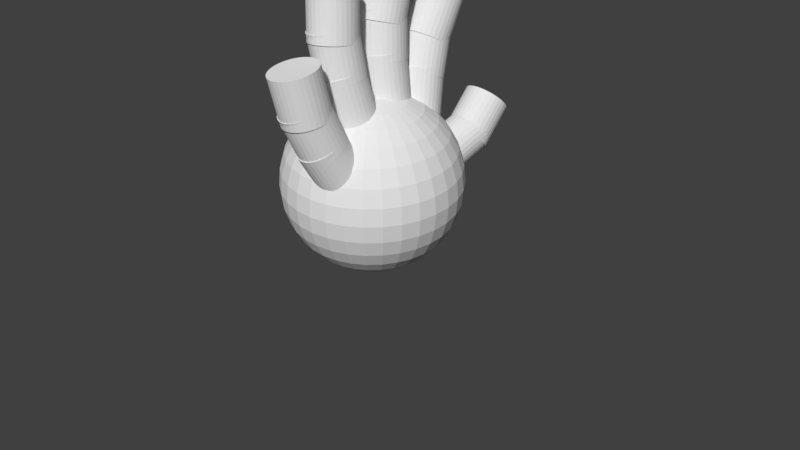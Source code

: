# Source: 3dLeftHand.blend  (saved by Blender 2.79.0; exported with 4.5.12 LTS)
import bpy
from mathutils import Matrix  # noqa: F401  (used for matrix-valued properties, if any)

bpy.ops.wm.read_factory_settings(use_empty=True)
scene = bpy.context.scene
scene.name = 'Scene'

# ---- collections
col_collection_1 = bpy.data.collections.new('Collection 1'); scene.collection.children.link(col_collection_1)

# ---- world
world_world = bpy.data.worlds.new('World'); scene.world = world_world
world_world.color = (0.05088, 0.05088, 0.05088)
world_world.use_sun_shadow = False
world_world.sun_shadow_jitter_overblur = 0.0
world_world.cycles.sampling_method = 'MANUAL'

# ---- cameras
cam_camera = bpy.data.cameras.new('Camera')
cam_camera.clip_end = 100.0
cam_camera.lens = 35.0
cam_camera.sensor_width = 32.0
cam_camera.sensor_height = 18.0
cam_camera.ortho_scale = 7.314
cam_camera.dof.focus_distance = 0.0
cam_camera.dof.aperture_fstop = 128.0

# ---- meshes
me_cylinder = bpy.data.meshes.new('Cylinder')
me_cylinder.from_pydata([(0.0, 1.0, -1.0), (0.0, 1.0, 1.0), (0.1951, 0.9808, -1.0), (0.1951, 0.9808, 1.0), (0.3827, 0.9239, -1.0), (0.3827, 0.9239, 1.0), (0.5556, 0.8315, -1.0), (0.5556, 0.8315, 1.0), (0.7071, 0.7071, -1.0), (0.7071, 0.7071, 1.0), (0.8315, 0.5556, -1.0), (0.8315, 0.5556, 1.0), (0.9239, 0.3827, -1.0), (0.9239, 0.3827, 1.0), (0.9808, 0.1951, -1.0), (0.9808, 0.1951, 1.0), (1.0, 7.55e-08, -1.0), (1.0, 7.55e-08, 1.0), (0.9808, -0.1951, -1.0), (0.9808, -0.1951, 1.0), (0.9239, -0.3827, -1.0), (0.9239, -0.3827, 1.0), (0.8315, -0.5556, -1.0), (0.8315, -0.5556, 1.0), (0.7071, -0.7071, -1.0), (0.7071, -0.7071, 1.0), (0.5556, -0.8315, -1.0), (0.5556, -0.8315, 1.0), (0.3827, -0.9239, -1.0), (0.3827, -0.9239, 1.0), (0.1951, -0.9808, -1.0), (0.1951, -0.9808, 1.0), (-3.258e-07, -1.0, -1.0), (-3.258e-07, -1.0, 1.0), (-0.1951, -0.9808, -1.0), (-0.1951, -0.9808, 1.0), (-0.3827, -0.9239, -1.0), (-0.3827, -0.9239, 1.0), (-0.5556, -0.8315, -1.0), (-0.5556, -0.8315, 1.0), (-0.7071, -0.7071, -1.0), (-0.7071, -0.7071, 1.0), (-0.8315, -0.5556, -1.0), (-0.8315, -0.5556, 1.0), (-0.9239, -0.3827, -1.0), (-0.9239, -0.3827, 1.0), (-0.9808, -0.1951, -1.0), (-0.9808, -0.1951, 1.0), (-1.0, 9.656e-07, -1.0), (-1.0, 9.656e-07, 1.0), (-0.9808, 0.1951, -1.0), (-0.9808, 0.1951, 1.0), (-0.9239, 0.3827, -1.0), (-0.9239, 0.3827, 1.0), (-0.8315, 0.5556, -1.0), (-0.8315, 0.5556, 1.0), (-0.7071, 0.7071, -1.0), (-0.7071, 0.7071, 1.0), (-0.5556, 0.8315, -1.0), (-0.5556, 0.8315, 1.0), (-0.3827, 0.9239, -1.0), (-0.3827, 0.9239, 1.0), (-0.1951, 0.9808, -1.0), (-0.1951, 0.9808, 1.0), (0.05098, 0.7804, 0.1836), (0.2975, 1.59, 1.996), (0.2418, 0.7359, 0.1775), (0.4883, 1.546, 1.99), (0.4216, 0.6584, 0.1877), (0.6681, 1.468, 2.0), (0.5834, 0.5508, 0.2137), (0.8299, 1.361, 2.026), (0.721, 0.4174, 0.2547), (0.9675, 1.227, 2.067), (0.8292, 0.2631, 0.3089), (1.076, 1.073, 2.121), (0.9037, 0.09404, 0.3743), (1.15, 0.9039, 2.186), (0.9418, -0.0834, 0.4485), (1.188, 0.7265, 2.26), (0.9419, -0.2624, 0.5284), (1.188, 0.5475, 2.34), (0.904, -0.436, 0.6112), (1.151, 0.3738, 2.423), (0.8297, -0.5976, 0.6935), (1.076, 0.2122, 2.506), (0.7217, -0.741, 0.7723), (0.9682, 0.06884, 2.584), (0.5842, -0.8607, 0.8445), (0.8307, -0.05081, 2.656), (0.4225, -0.952, 0.9073), (0.669, -0.1421, 2.719), (0.2428, -1.011, 0.9583), (0.4893, -0.2016, 2.77), (0.05199, -1.037, 0.9956), (0.2985, -0.2269, 2.808), (-0.1425, -1.027, 1.018), (0.104, -0.2172, 2.83), (-0.3334, -0.9825, 1.024), (-0.08685, -0.1727, 2.836), (-0.5131, -0.905, 1.014), (-0.2666, -0.09515, 2.826), (-0.6749, -0.7974, 0.9875), (-0.4284, 0.0124, 2.8), (-0.8126, -0.664, 0.9466), (-0.5661, 0.1459, 2.759), (-0.9207, -0.5097, 0.8924), (-0.6742, 0.3001, 2.704), (-0.9953, -0.3407, 0.827), (-0.7488, 0.4692, 2.639), (-1.033, -0.1632, 0.7528), (-0.7868, 0.6466, 2.565), (-1.033, 0.01577, 0.6728), (-0.7869, 0.8256, 2.485), (-0.9956, 0.1894, 0.5901), (-0.7491, 0.9993, 2.402), (-0.9212, 0.351, 0.5077), (-0.6747, 1.161, 2.32), (-0.8132, 0.4944, 0.429), (-0.5667, 1.304, 2.241), (-0.6757, 0.6141, 0.3568), (-0.4292, 1.424, 2.169), (-0.514, 0.7054, 0.294), (-0.2675, 1.515, 2.106), (-0.3343, 0.7648, 0.243), (-0.08783, 1.575, 2.055), (-0.1436, 0.7902, 0.2057), (0.103, 1.6, 2.018), (3.066, 5.348, -7.229), (3.85, 7.155, -6.88), (3.245, 5.269, -7.219), (4.029, 7.075, -6.87), (3.416, 5.185, -7.172), (4.2, 6.992, -6.823), (3.573, 5.101, -7.089), (4.356, 6.908, -6.741), (3.709, 5.02, -6.974), (4.493, 6.827, -6.625), (3.819, 4.945, -6.831), (4.603, 6.751, -6.482), (3.9, 4.878, -6.666), (4.684, 6.684, -6.317), (3.948, 4.822, -6.484), (4.731, 6.628, -6.135), (3.96, 4.779, -6.293), (4.744, 6.586, -5.944), (3.938, 4.752, -6.1), (4.721, 6.559, -5.751), (3.881, 4.741, -5.913), (4.664, 6.547, -5.564), (3.791, 4.746, -5.738), (4.575, 6.552, -5.389), (3.673, 4.767, -5.583), (4.457, 6.574, -5.234), (3.531, 4.804, -5.454), (4.314, 6.61, -5.105), (3.369, 4.855, -5.355), (4.153, 6.661, -5.006), (3.195, 4.918, -5.29), (3.979, 6.724, -4.941), (3.015, 4.99, -5.262), (3.799, 6.797, -4.913), (2.837, 5.07, -5.271), (3.62, 6.876, -4.923), (2.665, 5.153, -5.319), (3.449, 6.96, -4.97), (2.509, 5.237, -5.401), (3.292, 7.044, -5.052), (2.373, 5.318, -5.516), (3.156, 7.125, -5.167), (2.262, 5.394, -5.66), (3.046, 7.2, -5.311), (2.181, 5.461, -5.825), (2.965, 7.267, -5.476), (2.134, 5.517, -6.007), (2.917, 7.323, -5.658), (2.121, 5.559, -6.198), (2.905, 7.366, -5.849), (2.144, 5.586, -6.391), (2.927, 7.393, -6.042), (2.201, 5.598, -6.578), (2.984, 7.404, -6.229), (2.29, 5.593, -6.752), (3.074, 7.399, -6.403), (2.408, 5.571, -6.907), (3.192, 7.378, -6.558), (2.551, 5.535, -7.037), (3.334, 7.341, -6.688), (2.712, 5.484, -7.136), (3.496, 7.29, -6.787), (2.886, 5.421, -7.201), (3.67, 7.227, -6.852), (2.486, 3.788, -7.159), (3.233, 5.643, -7.197), (2.667, 3.716, -7.136), (3.413, 5.571, -7.175), (2.841, 3.647, -7.077), (3.587, 5.502, -7.115), (3.0, 3.585, -6.982), (3.747, 5.44, -7.02), (3.14, 3.532, -6.855), (3.887, 5.387, -6.894), (3.254, 3.489, -6.701), (4.001, 5.344, -6.74), (3.339, 3.458, -6.527), (4.085, 5.314, -6.566), (3.39, 3.442, -6.339), (4.137, 5.297, -6.377), (3.407, 3.439, -6.143), (4.153, 5.294, -6.182), (3.388, 3.451, -5.949), (4.134, 5.306, -5.987), (3.333, 3.477, -5.762), (4.08, 5.332, -5.801), (3.246, 3.515, -5.591), (3.993, 5.37, -5.629), (3.13, 3.565, -5.441), (3.876, 5.42, -5.48), (2.988, 3.625, -5.319), (3.735, 5.48, -5.358), (2.827, 3.691, -5.229), (3.574, 5.546, -5.268), (2.653, 3.763, -5.175), (3.399, 5.618, -5.214), (2.472, 3.836, -5.159), (3.218, 5.691, -5.198), (2.291, 3.908, -5.182), (3.037, 5.763, -5.22), (2.117, 3.977, -5.241), (2.864, 5.832, -5.28), (1.958, 4.039, -5.336), (2.704, 5.894, -5.375), (1.818, 4.093, -5.463), (2.564, 5.948, -5.502), (1.704, 4.135, -5.617), (2.45, 5.99, -5.655), (1.619, 4.166, -5.791), (2.366, 6.021, -5.83), (1.568, 4.182, -5.979), (2.314, 6.038, -6.018), (1.551, 4.185, -6.175), (2.298, 6.04, -6.213), (1.571, 4.173, -6.369), (2.317, 6.028, -6.408), (1.625, 4.147, -6.556), (2.371, 6.003, -6.595), (1.712, 4.109, -6.727), (2.458, 5.964, -6.766), (1.828, 4.059, -6.877), (2.575, 5.914, -6.916), (1.97, 3.999, -6.999), (2.716, 5.855, -7.038), (2.131, 3.933, -7.089), (2.877, 5.788, -7.127), (2.305, 3.861, -7.143), (3.052, 5.717, -7.181), (1.818, 2.174, -6.938), (2.607, 3.993, -7.202), (1.997, 2.101, -6.908), (2.786, 3.919, -7.173), (2.17, 2.036, -6.842), (2.959, 3.854, -7.106), (2.329, 1.981, -6.741), (3.118, 3.8, -7.006), (2.468, 1.94, -6.61), (3.257, 3.758, -6.874), (2.583, 1.913, -6.453), (3.372, 3.732, -6.718), (2.668, 1.901, -6.277), (3.457, 3.72, -6.542), (2.721, 1.906, -6.088), (3.51, 3.725, -6.353), (2.739, 1.926, -5.894), (3.528, 3.745, -6.159), (2.722, 1.962, -5.702), (3.511, 3.78, -5.967), (2.67, 2.011, -5.52), (3.459, 3.829, -5.784), (2.586, 2.071, -5.353), (3.375, 3.89, -5.618), (2.472, 2.142, -5.21), (3.261, 3.96, -5.475), (2.333, 2.219, -5.095), (3.122, 4.037, -5.36), (2.174, 2.299, -5.013), (2.963, 4.118, -5.278), (2.002, 2.381, -4.967), (2.791, 4.2, -5.231), (1.823, 2.46, -4.958), (2.612, 4.279, -5.223), (1.644, 2.533, -4.988), (2.433, 4.352, -5.252), (1.471, 2.599, -5.054), (2.26, 4.417, -5.319), (1.312, 2.653, -5.155), (2.101, 4.472, -5.42), (1.172, 2.694, -5.286), (1.961, 4.513, -5.551), (1.058, 2.721, -5.443), (1.847, 4.54, -5.708), (0.9724, 2.733, -5.619), (1.761, 4.551, -5.884), (0.9196, 2.728, -5.808), (1.709, 4.547, -6.072), (0.9015, 2.708, -6.002), (1.69, 4.527, -6.267), (0.9186, 2.672, -6.194), (1.708, 4.491, -6.459), (0.9704, 2.623, -6.377), (1.759, 4.442, -6.641), (1.055, 2.563, -6.543), (1.844, 4.381, -6.807), (1.169, 2.492, -6.686), (1.958, 4.311, -6.951), (1.308, 2.415, -6.801), (2.097, 4.234, -7.066), (1.466, 2.335, -6.883), (2.255, 4.153, -7.148), (1.639, 2.253, -6.929), (2.428, 4.072, -7.194), (2.968, 7.285, -4.469), (3.611, 8.953, -3.573), (3.15, 7.214, -4.469), (3.794, 8.882, -3.573), (3.323, 7.129, -4.434), (3.967, 8.797, -3.538), (3.48, 7.032, -4.366), (4.123, 8.7, -3.47), (3.614, 6.928, -4.269), (4.257, 8.596, -3.372), (3.72, 6.82, -4.144), (4.364, 8.488, -3.248), (3.795, 6.713, -3.998), (4.439, 8.381, -3.102), (3.835, 6.61, -3.836), (4.479, 8.278, -2.94), (3.839, 6.516, -3.664), (4.483, 8.184, -2.768), (3.807, 6.434, -3.489), (4.451, 8.102, -2.593), (3.74, 6.368, -3.317), (4.383, 8.036, -2.421), (3.64, 6.32, -3.155), (4.284, 7.988, -2.259), (3.512, 6.291, -3.01), (4.155, 7.959, -2.114), (3.36, 6.283, -2.886), (4.003, 7.951, -1.99), (3.19, 6.297, -2.79), (3.833, 7.965, -1.893), (3.009, 6.331, -2.723), (3.652, 7.999, -1.827), (2.823, 6.384, -2.689), (3.467, 8.053, -1.793), (2.64, 6.455, -2.69), (3.284, 8.123, -1.794), (2.467, 6.541, -2.725), (3.111, 8.209, -1.829), (2.311, 6.637, -2.792), (2.954, 8.306, -1.896), (2.177, 6.742, -2.89), (2.82, 8.41, -1.994), (2.07, 6.85, -3.015), (2.714, 8.518, -2.118), (1.996, 6.957, -3.161), (2.639, 8.625, -2.264), (1.955, 7.06, -3.323), (2.599, 8.728, -2.427), (1.951, 7.153, -3.495), (2.595, 8.822, -2.599), (1.984, 7.235, -3.67), (2.627, 8.903, -2.774), (2.051, 7.302, -3.842), (2.694, 8.97, -2.946), (2.151, 7.35, -4.003), (2.794, 9.018, -3.107), (2.279, 7.379, -4.149), (2.922, 9.047, -3.253), (2.431, 7.386, -4.272), (3.074, 9.054, -3.376), (2.601, 7.373, -4.369), (3.244, 9.041, -3.473), (2.782, 7.339, -4.436), (3.426, 9.007, -3.54), (2.486, 5.744, -4.88), (3.113, 7.567, -4.345), (2.67, 5.677, -4.865), (3.296, 7.499, -4.33), (2.844, 5.602, -4.814), (3.47, 7.424, -4.278), (3.001, 5.523, -4.728), (3.628, 7.345, -4.193), (3.136, 5.442, -4.612), (3.763, 7.264, -4.076), (3.244, 5.363, -4.468), (3.87, 7.185, -3.932), (3.319, 5.288, -4.303), (3.946, 7.111, -3.767), (3.361, 5.221, -4.124), (3.987, 7.044, -3.588), (3.365, 5.165, -3.936), (3.992, 6.987, -3.4), (3.334, 5.12, -3.748), (3.96, 6.942, -3.212), (3.267, 5.09, -3.566), (3.893, 6.912, -3.03), (3.168, 5.074, -3.398), (3.794, 6.897, -2.862), (3.04, 5.075, -3.249), (3.666, 6.897, -2.714), (2.888, 5.091, -3.127), (3.514, 6.913, -2.591), (2.717, 5.122, -3.034), (3.344, 6.945, -2.499), (2.536, 5.167, -2.976), (3.162, 6.99, -2.44), (2.35, 5.225, -2.954), (2.976, 7.047, -2.418), (2.166, 5.292, -2.968), (2.793, 7.115, -2.433), (1.993, 5.367, -3.02), (2.619, 7.189, -2.484), (1.835, 5.446, -3.105), (2.461, 7.269, -2.57), (1.7, 5.527, -3.222), (2.326, 7.35, -2.687), (1.593, 5.606, -3.366), (2.219, 7.429, -2.83), (1.517, 5.681, -3.531), (2.143, 7.503, -2.995), (1.476, 5.748, -3.71), (2.102, 7.57, -3.175), (1.471, 5.805, -3.898), (2.097, 7.627, -3.362), (1.502, 5.849, -4.086), (2.129, 7.671, -3.55), (1.569, 5.88, -4.268), (2.195, 7.702, -3.732), (1.669, 5.895, -4.436), (2.295, 7.717, -3.901), (1.797, 5.894, -4.585), (2.423, 7.717, -4.049), (1.949, 5.878, -4.707), (2.575, 7.701, -4.172), (2.119, 5.847, -4.8), (2.745, 7.669, -4.264), (2.3, 5.802, -4.858), (2.927, 7.624, -4.322), (1.911, 4.105, -5.169), (2.596, 5.958, -4.856), (2.093, 4.035, -5.147), (2.778, 5.888, -4.835), (2.265, 3.961, -5.089), (2.95, 5.814, -4.776), (2.421, 3.888, -4.995), (3.106, 5.741, -4.683), (2.555, 3.817, -4.871), (3.239, 5.67, -4.558), (2.662, 3.752, -4.72), (3.346, 5.605, -4.407), (2.737, 3.696, -4.548), (3.421, 5.549, -4.235), (2.778, 3.649, -4.362), (3.462, 5.502, -4.049), (2.783, 3.614, -4.169), (3.468, 5.467, -3.856), (2.752, 3.593, -3.976), (3.437, 5.446, -3.664), (2.687, 3.587, -3.792), (3.371, 5.44, -3.479), (2.589, 3.594, -3.622), (3.273, 5.447, -3.31), (2.462, 3.616, -3.474), (3.147, 5.469, -3.161), (2.312, 3.651, -3.353), (2.996, 5.504, -3.04), (2.144, 3.698, -3.264), (2.828, 5.551, -2.951), (1.964, 3.755, -3.21), (2.649, 5.608, -2.897), (1.78, 3.82, -3.193), (2.465, 5.673, -2.881), (1.599, 3.891, -3.215), (2.283, 5.744, -2.902), (1.426, 3.965, -3.273), (2.111, 5.818, -2.96), (1.27, 4.038, -3.367), (1.955, 5.891, -3.054), (1.137, 4.108, -3.491), (1.821, 5.961, -3.179), (1.03, 4.173, -3.642), (1.714, 6.026, -3.33), (0.9547, 4.23, -3.814), (1.639, 6.083, -3.502), (0.9137, 4.277, -4.0), (1.598, 6.13, -3.687), (0.9085, 4.311, -4.193), (1.593, 6.164, -3.88), (0.9393, 4.332, -4.386), (1.624, 6.185, -4.073), (1.005, 4.339, -4.57), (1.689, 6.192, -4.257), (1.103, 4.332, -4.74), (1.787, 6.185, -4.427), (1.229, 4.31, -4.888), (1.914, 6.163, -4.575), (1.38, 4.275, -5.009), (2.064, 6.128, -4.696), (1.548, 4.228, -5.098), (2.232, 6.081, -4.785), (1.727, 4.17, -5.152), (2.412, 6.023, -4.839), (2.386, 6.961, -1.902), (2.916, 8.438, -0.662), (2.571, 6.898, -1.906), (3.102, 8.374, -0.666), (2.746, 6.813, -1.88), (3.277, 8.29, -0.6399), (2.904, 6.71, -1.825), (3.434, 8.187, -0.5847), (3.038, 6.593, -1.743), (3.568, 8.07, -0.5026), (3.143, 6.466, -1.637), (3.674, 7.943, -0.3967), (3.216, 6.334, -1.511), (3.747, 7.811, -0.2711), (3.254, 6.203, -1.371), (3.784, 7.68, -0.1306), (3.254, 6.077, -1.221), (3.785, 7.554, 0.01944), (3.218, 5.961, -1.067), (3.748, 7.437, 0.1732), (3.146, 5.859, -0.9153), (3.677, 7.336, 0.3248), (3.042, 5.776, -0.7718), (3.572, 7.253, 0.4683), (2.908, 5.715, -0.6417), (3.439, 7.192, 0.5984), (2.752, 5.677, -0.5302), (3.282, 7.154, 0.7099), (2.577, 5.666, -0.4415), (3.108, 7.142, 0.7986), (2.392, 5.68, -0.379), (2.922, 7.156, 0.8611), (2.203, 5.719, -0.3451), (2.733, 7.196, 0.895), (2.017, 5.782, -0.3411), (2.548, 7.259, 0.899), (1.843, 5.867, -0.3672), (2.373, 7.344, 0.8729), (1.685, 5.97, -0.4224), (2.215, 7.447, 0.8177), (1.551, 6.087, -0.5045), (2.081, 7.564, 0.7356), (1.445, 6.214, -0.6104), (1.976, 7.691, 0.6297), (1.373, 6.345, -0.736), (1.903, 7.822, 0.5041), (1.335, 6.477, -0.8765), (1.865, 7.954, 0.3636), (1.335, 6.603, -1.027), (1.865, 8.08, 0.2136), (1.371, 6.719, -1.18), (1.901, 8.196, 0.05981), (1.443, 6.821, -1.332), (1.973, 8.297, -0.09176), (1.547, 6.904, -1.475), (2.077, 8.38, -0.2353), (1.68, 6.965, -1.605), (2.211, 8.442, -0.3654), (1.837, 7.002, -1.717), (2.368, 8.479, -0.4769), (2.012, 7.014, -1.806), (2.542, 8.491, -0.5656), (2.197, 7.0, -1.868), (2.727, 8.477, -0.6281), (1.991, 5.517, -2.634), (2.513, 7.217, -1.717), (2.176, 5.455, -2.623), (2.699, 7.154, -1.706), (2.351, 5.377, -2.579), (2.873, 7.076, -1.662), (2.508, 5.288, -2.502), (3.03, 6.987, -1.585), (2.641, 5.19, -2.397), (3.163, 6.889, -1.48), (2.745, 5.087, -2.266), (3.267, 6.786, -1.349), (2.817, 4.984, -2.116), (3.339, 6.683, -1.199), (2.853, 4.884, -1.951), (3.375, 6.583, -1.034), (2.852, 4.791, -1.778), (3.374, 6.49, -0.8616), (2.814, 4.709, -1.604), (3.336, 6.408, -0.6877), (2.741, 4.641, -1.436), (3.263, 6.34, -0.5192), (2.635, 4.589, -1.279), (3.157, 6.288, -0.3626), (2.501, 4.555, -1.141), (3.023, 6.254, -0.2239), (2.343, 4.542, -1.025), (2.865, 6.241, -0.1085), (2.168, 4.548, -0.9374), (2.69, 6.247, -0.02069), (1.982, 4.575, -0.8807), (2.504, 6.274, 0.03602), (1.793, 4.62, -0.8572), (2.315, 6.319, 0.05951), (1.607, 4.683, -0.8679), (2.129, 6.382, 0.04887), (1.433, 4.76, -0.9122), (1.955, 6.459, 0.004501), (1.276, 4.85, -0.9886), (1.798, 6.549, -0.07188), (1.143, 4.948, -1.094), (1.665, 6.647, -0.1773), (1.038, 5.05, -1.225), (1.561, 6.749, -0.3078), (0.9667, 5.153, -1.375), (1.489, 6.852, -0.4583), (0.9306, 5.253, -1.54), (1.453, 6.952, -0.6231), (0.9315, 5.346, -1.712), (1.454, 7.045, -0.7957), (0.9693, 5.428, -1.886), (1.492, 7.127, -0.9696), (1.043, 5.497, -2.055), (1.565, 7.196, -1.138), (1.148, 5.549, -2.211), (1.671, 7.248, -1.295), (1.283, 5.582, -2.35), (1.805, 7.281, -1.433), (1.441, 5.596, -2.466), (1.963, 7.295, -1.549), (1.616, 5.589, -2.553), (2.138, 7.289, -1.637), (1.802, 5.563, -2.61), (2.324, 7.262, -1.693), (1.501, 3.95, -3.269), (2.09, 5.726, -2.562), (1.684, 3.883, -3.253), (2.273, 5.659, -2.546), (1.857, 3.805, -3.201), (2.446, 5.581, -2.494), (2.012, 3.72, -3.116), (2.6, 5.496, -2.409), (2.143, 3.631, -3.001), (2.732, 5.406, -2.294), (2.245, 3.541, -2.861), (2.834, 5.316, -2.153), (2.315, 3.453, -2.7), (2.904, 5.229, -1.992), (2.35, 3.372, -2.525), (2.939, 5.148, -1.817), (2.348, 3.3, -2.343), (2.937, 5.076, -1.635), (2.31, 3.24, -2.16), (2.899, 5.015, -1.452), (2.237, 3.194, -1.984), (2.826, 4.97, -1.277), (2.131, 3.164, -1.822), (2.72, 4.94, -1.114), (1.998, 3.152, -1.679), (2.586, 4.927, -0.9713), (1.841, 3.157, -1.561), (2.43, 4.932, -0.8536), (1.667, 3.179, -1.473), (2.256, 4.955, -0.7657), (1.483, 3.219, -1.418), (2.072, 4.994, -0.7109), (1.296, 3.273, -1.399), (1.884, 5.049, -0.6913), (1.112, 3.34, -1.415), (1.701, 5.116, -0.7076), (0.9398, 3.418, -1.467), (1.529, 5.194, -0.7592), (0.785, 3.503, -1.552), (1.374, 5.279, -0.8441), (0.6538, 3.593, -1.667), (1.243, 5.368, -0.9591), (0.5512, 3.683, -1.807), (1.14, 5.458, -1.1), (0.4812, 3.77, -1.968), (1.07, 5.546, -1.261), (0.4464, 3.851, -2.143), (1.035, 5.627, -1.436), (0.4481, 3.923, -2.325), (1.037, 5.699, -1.618), (0.4864, 3.983, -2.508), (1.075, 5.759, -1.801), (0.5597, 4.029, -2.684), (1.149, 5.805, -1.977), (0.6653, 4.059, -2.847), (1.254, 5.835, -2.139), (0.799, 4.071, -2.989), (1.388, 5.847, -2.282), (0.9558, 4.066, -3.107), (1.545, 5.842, -2.399), (1.13, 4.044, -3.195), (1.718, 5.819, -2.487), (1.314, 4.005, -3.25), (1.902, 5.78, -2.542), (1.772, 5.466, -0.112), (2.15, 6.643, 1.46), (1.96, 5.411, -0.116), (2.338, 6.588, 1.456), (2.136, 5.328, -0.09641), (2.514, 6.506, 1.475), (2.295, 5.22, -0.05381), (2.673, 6.398, 1.518), (2.428, 5.092, 0.01012), (2.806, 6.27, 1.582), (2.532, 4.948, 0.09292), (2.911, 6.126, 1.664), (2.603, 4.794, 0.1914), (2.981, 5.972, 1.763), (2.637, 4.636, 0.3018), (3.016, 5.813, 1.873), (2.634, 4.479, 0.4199), (3.012, 5.657, 1.991), (2.593, 4.33, 0.541), (2.971, 5.508, 2.113), (2.517, 4.195, 0.6607), (2.895, 5.373, 2.232), (2.407, 4.079, 0.7742), (2.785, 5.257, 2.346), (2.269, 3.986, 0.8772), (2.647, 5.164, 2.449), (2.107, 3.92, 0.9658), (2.485, 5.098, 2.537), (1.928, 3.883, 1.037), (2.306, 5.061, 2.608), (1.738, 3.877, 1.087), (2.116, 5.055, 2.658), (1.546, 3.902, 1.114), (1.924, 5.08, 2.686), (1.358, 3.957, 1.118), (1.736, 5.135, 2.69), (1.181, 4.04, 1.099), (1.559, 5.217, 2.67), (1.023, 4.147, 1.056), (1.401, 5.325, 2.628), (0.8891, 4.275, 0.9922), (1.267, 5.453, 2.564), (0.7849, 4.419, 0.9095), (1.163, 5.597, 2.481), (0.7143, 4.573, 0.811), (1.092, 5.751, 2.383), (0.68, 4.732, 0.7006), (1.058, 5.91, 2.272), (0.6833, 4.888, 0.5825), (1.061, 6.066, 2.154), (0.724, 5.037, 0.4613), (1.102, 6.215, 2.033), (0.8007, 5.172, 0.3417), (1.179, 6.35, 1.913), (0.9104, 5.288, 0.2282), (1.288, 6.466, 1.8), (1.049, 5.381, 0.1251), (1.427, 6.559, 1.697), (1.211, 5.447, 0.03656), (1.589, 6.625, 1.608), (1.39, 5.484, -0.03416), (1.768, 6.662, 1.537), (1.579, 5.49, -0.08431), (1.957, 6.668, 1.487), (1.494, 4.211, -1.171), (1.874, 5.677, 0.1342), (1.681, 4.153, -1.161), (2.061, 5.619, 0.1445), (1.855, 4.073, -1.122), (2.236, 5.539, 0.1834), (2.011, 3.974, -1.056), (2.392, 5.44, 0.2496), (2.141, 3.859, -0.9652), (2.522, 5.325, 0.3404), (2.242, 3.733, -0.8532), (2.622, 5.2, 0.4524), (2.308, 3.601, -0.7243), (2.689, 5.068, 0.5813), (2.338, 3.468, -0.5835), (2.719, 4.935, 0.722), (2.33, 3.339, -0.4362), (2.711, 4.805, 0.8693), (2.285, 3.219, -0.2881), (2.666, 4.685, 1.017), (2.204, 3.112, -0.1448), (2.585, 4.579, 1.161), (2.091, 3.023, -0.01184), (2.471, 4.49, 1.294), (1.949, 2.955, 0.1057), (2.33, 4.422, 1.411), (1.785, 2.911, 0.2032), (2.166, 4.378, 1.509), (1.604, 2.892, 0.277), (1.985, 4.359, 1.583), (1.414, 2.9, 0.3242), (1.795, 4.366, 1.63), (1.222, 2.933, 0.343), (1.603, 4.399, 1.649), (1.035, 2.991, 0.3328), (1.416, 4.457, 1.638), (0.8602, 3.071, 0.2939), (1.241, 4.537, 1.599), (0.7047, 3.17, 0.2277), (1.085, 4.636, 1.533), (0.5742, 3.285, 0.1369), (0.955, 4.751, 1.442), (0.4739, 3.41, 0.02487), (0.8546, 4.877, 1.33), (0.4075, 3.542, -0.104), (0.7883, 5.009, 1.202), (0.3777, 3.675, -0.2448), (0.7584, 5.142, 1.061), (0.3855, 3.805, -0.3921), (0.7662, 5.271, 0.9135), (0.4306, 3.925, -0.5402), (0.8114, 5.391, 0.7653), (0.5114, 4.031, -0.6835), (0.8922, 5.498, 0.622), (0.6248, 4.12, -0.8165), (1.006, 5.587, 0.4891), (0.7662, 4.188, -0.934), (1.147, 5.655, 0.3716), (0.9305, 4.232, -1.032), (1.311, 5.699, 0.2741), (1.111, 4.251, -1.105), (1.492, 5.718, 0.2003), (1.301, 4.244, -1.153), (1.682, 5.71, 0.1531), (1.12, 2.811, -2.172), (1.578, 4.401, -1.048), (1.305, 2.747, -2.158), (1.762, 4.337, -1.034), (1.477, 2.666, -2.112), (1.935, 4.255, -0.9879), (1.63, 2.568, -2.037), (2.087, 4.158, -0.9126), (1.758, 2.46, -1.935), (2.215, 4.05, -0.8108), (1.855, 2.344, -1.81), (2.312, 3.934, -0.6863), (1.918, 2.225, -1.668), (2.376, 3.815, -0.5439), (1.945, 2.108, -1.513), (2.403, 3.698, -0.3891), (1.935, 1.997, -1.352), (2.392, 3.587, -0.2279), (1.888, 1.896, -1.19), (2.345, 3.486, -0.06641), (1.806, 1.81, -1.035), (2.263, 3.4, 0.08914), (1.691, 1.741, -0.8912), (2.148, 3.331, 0.2328), (1.549, 1.693, -0.765), (2.006, 3.283, 0.3589), (1.385, 1.667, -0.6612), (1.842, 3.256, 0.4628), (1.205, 1.663, -0.5836), (1.662, 3.253, 0.5404), (1.016, 1.684, -0.5352), (1.473, 3.274, 0.5887), (0.8254, 1.726, -0.518), (1.283, 3.316, 0.6059), (0.6405, 1.79, -0.5326), (1.098, 3.38, 0.5913), (0.4684, 1.872, -0.5784), (0.9255, 3.461, 0.5455), (0.3157, 1.969, -0.6537), (0.7728, 3.559, 0.4703), (0.1882, 2.077, -0.7555), (0.6453, 3.667, 0.3684), (0.09085, 2.193, -0.88), (0.548, 3.783, 0.2439), (0.02743, 2.312, -1.022), (0.4846, 3.902, 0.1015), (0.0003408, 2.43, -1.177), (0.4575, 4.019, -0.05325), (0.01063, 2.541, -1.338), (0.4678, 4.13, -0.2145), (0.05789, 2.641, -1.5), (0.5151, 4.231, -0.376), (0.1403, 2.727, -1.655), (0.5975, 4.317, -0.5315), (0.2548, 2.796, -1.799), (0.7119, 4.386, -0.6751), (0.3968, 2.844, -1.925), (0.8539, 4.434, -0.8013), (0.5609, 2.871, -2.029), (1.018, 4.46, -0.9052), (0.7409, 2.874, -2.107), (1.198, 4.464, -0.9828), (0.9299, 2.854, -2.155), (1.387, 4.443, -1.031), (1.921, 4.372, -3.625), (2.054, 4.332, -4.37), (2.108, 4.167, -5.109), (2.079, 3.884, -5.812), (1.968, 3.492, -6.452), (1.781, 3.009, -7.006), (1.524, 2.451, -7.451), (1.206, 1.84, -7.77), (0.8413, 1.2, -7.952), (-0.8003, -1.161, -7.245), (2.038, 4.292, -3.585), (2.286, 4.175, -4.293), (2.443, 3.939, -4.996), (2.506, 3.593, -5.668), (2.471, 3.15, -6.284), (2.339, 2.629, -6.818), (2.116, 2.047, -7.252), (1.811, 1.429, -7.567), (1.434, 0.7972, -7.753), (1.001, 0.1764, -7.801), (0.5278, -0.4097, -7.711), (0.03296, -0.9384, -7.485), (-0.4645, -1.39, -7.132), (-0.9456, -1.746, -6.666), (-1.392, -1.993, -6.105), (2.142, 4.209, -3.52), (2.49, 4.012, -4.165), (2.74, 3.703, -4.811), (2.883, 3.293, -5.433), (2.914, 2.797, -6.007), (2.832, 2.236, -6.511), (2.639, 1.631, -6.925), (2.344, 1.004, -7.234), (1.957, 0.3808, -7.426), (1.494, -0.2159, -7.494), (0.9712, -0.7627, -7.434), (0.4101, -1.239, -7.25), (-0.1682, -1.625, -6.947), (-0.7415, -1.908, -6.539), (-1.288, -2.076, -6.04), (2.229, 4.127, -3.432), (2.659, 3.851, -3.993), (2.985, 3.469, -4.561), (3.196, 2.994, -5.115), (3.282, 2.447, -5.633), (3.24, 1.847, -6.095), (3.073, 1.218, -6.484), (2.786, 0.5829, -6.784), (2.39, -0.03264, -6.985), (1.902, -0.6053, -7.078), (1.339, -1.113, -7.06), (0.7225, -1.537, -6.931), (0.07723, -1.86, -6.697), (-0.5724, -2.07, -6.367), (-1.202, -2.158, -5.952), (2.294, 4.048, -3.325), (2.786, 3.697, -3.783), (3.17, 3.245, -4.256), (3.431, 2.71, -4.726), (3.559, 2.112, -5.175), (3.548, 1.475, -5.587), (3.4, 0.8228, -5.944), (3.119, 0.1805, -6.234), (2.717, -0.4273, -6.446), (2.21, -0.9771, -6.57), (1.616, -1.448, -6.603), (0.9582, -1.821, -6.543), (0.2624, -2.083, -6.392), (-0.4449, -2.223, -6.156), (-1.136, -2.237, -5.845), (2.335, 3.976, -3.202), (2.867, 3.556, -3.542), (3.288, 3.041, -3.906), (3.581, 2.45, -4.281), (3.735, 1.807, -4.653), (3.744, 1.135, -5.006), (3.608, 0.4621, -5.328), (3.331, -0.1873, -5.606), (2.925, -0.788, -5.829), (2.406, -1.317, -5.989), (1.792, -1.754, -6.08), (1.108, -2.081, -6.098), (0.3802, -2.288, -6.043), (-0.3637, -2.364, -5.916), (-1.095, -2.309, -5.722), (2.351, 3.914, -3.069), (2.899, 3.434, -3.28), (3.334, 2.863, -3.527), (3.64, 2.224, -3.798), (3.804, 1.541, -4.085), (3.82, 0.8407, -4.375), (3.689, 0.1492, -4.658), (3.414, -0.5063, -4.922), (3.006, -1.101, -5.159), (2.482, -1.612, -5.358), (1.861, -2.019, -5.512), (1.167, -2.307, -5.615), (0.4261, -2.465, -5.663), (-0.3321, -2.486, -5.654), (-1.079, -2.371, -5.589), (2.341, 3.864, -2.93), (2.88, 3.335, -3.008), (3.306, 2.72, -3.131), (3.604, 2.042, -3.295), (3.762, 1.327, -3.493), (3.774, 0.6023, -3.717), (3.64, -0.1038, -3.96), (3.364, -0.7643, -4.211), (2.957, -1.354, -4.461), (2.436, -1.85, -4.701), (1.819, -2.233, -4.92), (1.131, -2.489, -5.112), (0.3983, -2.608, -5.268), (-0.3513, -2.585, -5.382), (-1.089, -2.421, -5.45), (2.306, 3.827, -2.791), (2.811, 3.264, -2.735), (3.206, 2.616, -2.735), (3.476, 1.91, -2.791), (3.612, 1.171, -2.9), (3.607, 0.4295, -3.059), (3.462, -0.2873, -3.261), (3.183, -0.9514, -3.498), (2.78, -1.537, -3.762), (2.269, -2.023, -4.042), (1.669, -2.389, -4.328), (1.003, -2.622, -4.608), (0.2979, -2.712, -4.872), (-0.4204, -2.657, -5.109), (-1.124, -2.458, -5.311), (2.247, 3.806, -2.657), (2.694, 3.222, -2.473), (3.037, 2.556, -2.354), (3.261, 1.833, -2.306), (3.359, 1.081, -2.33), (3.326, 0.3288, -2.425), (3.164, -0.3941, -2.588), (2.879, -1.06, -2.812), (2.481, -1.644, -3.089), (1.987, -2.123, -3.408), (1.416, -2.479, -3.757), (0.788, -2.699, -4.123), (0.1287, -2.773, -4.49), (-0.5369, -2.698, -4.847), (-1.183, -2.479, -5.177), (2.165, 3.801, -2.534), (2.535, 3.212, -2.23), (2.805, 2.541, -2.002), (2.967, 1.814, -1.858), (3.012, 1.059, -1.803), (2.941, 0.3042, -1.84), (2.755, -0.4202, -1.967), (2.462, -1.087, -2.179), (2.073, -1.67, -2.468), (1.603, -2.148, -2.823), (1.069, -2.502, -3.231), (0.4935, -2.717, -3.675), (-0.1027, -2.787, -4.139), (-0.6963, -2.709, -4.604), (-1.265, -2.484, -5.054), (2.065, 3.812, -2.425), (2.339, 3.233, -2.018), (2.521, 2.572, -1.693), (2.604, 1.854, -1.465), (2.586, 1.106, -1.341), (2.467, 0.3566, -1.326), (2.252, -0.3646, -1.421), (1.949, -1.03, -1.622), (1.57, -1.615, -1.922), (1.129, -2.096, -2.309), (0.6431, -2.454, -2.768), (0.1311, -2.677, -3.281), (-0.3874, -2.756, -3.829), (-0.8925, -2.687, -4.391), (-1.365, -2.473, -4.945), (1.951, 3.839, -2.336), (2.113, 3.286, -1.842), (2.193, 2.649, -1.439), (2.188, 1.951, -1.141), (2.096, 1.22, -0.9599), (1.923, 0.4839, -0.9028), (1.675, -0.2294, -0.9719), (1.361, -0.8924, -1.165), (0.9925, -1.48, -1.473), (0.585, -1.968, -1.886), (0.1535, -2.34, -2.387), (-0.2853, -2.58, -2.958), (-0.7146, -2.679, -3.575), (-1.118, -2.634, -4.216), (-1.48, -2.446, -4.856), (1.825, 3.881, -2.269), (1.867, 3.368, -1.712), (1.836, 2.768, -1.249), (1.733, 2.102, -0.8992), (1.562, 1.398, -0.6757), (1.33, 0.6814, -0.5871), (1.045, -0.01984, -0.6367), (0.7179, -0.6787, -0.8227), (0.3622, -1.27, -1.138), (-0.00876, -1.771, -1.57), (-0.3809, -2.162, -2.103), (-0.7398, -2.429, -2.716), (-1.072, -2.561, -3.385), (-1.364, -2.552, -4.085), (-1.605, -2.404, -4.789), (-1.786, -2.123, -5.47), (1.694, 3.935, -2.228), (1.61, 3.476, -1.63), (1.463, 2.924, -1.131), (1.258, 2.301, -0.7489), (1.004, 1.632, -0.499), (0.7091, 0.9413, -0.3907), (0.3858, 0.2561, -0.4283), (0.04626, -0.3974, -0.6102), (-0.2965, -0.9941, -0.9295), (-0.6293, -1.511, -1.374), (-0.9393, -1.928, -1.926), (-1.215, -2.23, -2.566), (-1.445, -2.404, -3.267), (-1.621, -2.445, -4.004), (-1.736, -2.35, -4.748), (1.563, 4.001, -2.213), (1.352, 3.605, -1.601), (1.088, 3.112, -1.089), (0.7811, 2.54, -0.6958), (0.4426, 1.913, -0.4365), (0.08562, 1.254, -0.3213), (-0.2761, 0.5878, -0.3546), (-0.6286, -0.05921, -0.535), (-0.9584, -0.6624, -0.8558), (-1.253, -1.199, -1.304), (-1.5, -1.647, -1.864), (-1.692, -1.991, -2.512), (-1.82, -2.216, -3.225), (-1.879, -2.315, -3.975), (-1.868, -2.284, -4.733), (1.435, 4.076, -2.226), (1.103, 3.751, -1.626), (0.7259, 3.324, -1.125), (0.32, 2.811, -0.7418), (-0.09963, 2.231, -0.4906), (-0.5169, 1.607, -0.3814), (-0.9157, 0.9625, -0.4184), (-1.281, 0.3228, -0.6001), (-1.598, -0.2877, -0.9196), (-1.855, -0.8456, -1.365), (-2.043, -1.329, -1.918), (-2.153, -1.721, -2.559), (-2.182, -2.004, -3.262), (-2.129, -2.169, -4.0), (-1.995, -2.209, -4.746), (1.317, 4.156, -2.265), (0.8712, 3.909, -1.704), (0.3902, 3.552, -1.238), (-0.1073, 3.101, -0.8852), (-0.6021, 2.573, -0.6593), (-1.075, 1.987, -0.5689), (-1.508, 1.366, -0.6174), (-1.885, 0.734, -0.803), (-2.191, 0.1156, -1.119), (-2.414, -0.4657, -1.552), (-2.545, -0.9875, -2.087), (-2.58, -1.43, -2.702), (-2.518, -1.776, -3.374), (-2.36, -2.012, -4.078), (-2.113, -2.129, -4.785), (1.213, 4.239, -2.33), (0.6671, 4.071, -1.831), (0.09387, 3.788, -1.423), (-0.4844, 3.402, -1.121), (-1.046, 2.926, -0.9361), (-1.568, 2.379, -0.8764), (-2.031, 1.782, -0.9438), (-2.418, 1.159, -1.136), (-2.714, 0.5319, -1.445), (-2.906, -0.0735, -1.86), (-2.989, -0.6346, -2.363), (-2.957, -1.13, -2.937), (-2.814, -1.54, -3.559), (-2.564, -1.849, -4.205), (-2.217, -2.046, -4.85), (1.127, 4.321, -2.418), (0.4981, 4.232, -2.004), (-0.1516, 4.023, -1.673), (-0.7968, 3.7, -1.439), (-1.413, 3.276, -1.31), (-1.976, 2.768, -1.292), (-2.465, 2.196, -1.385), (-2.86, 1.58, -1.586), (-3.147, 0.9454, -1.886), (-3.314, 0.316, -2.275), (-3.356, -0.284, -2.738), (-3.27, -0.8316, -3.256), (-3.06, -1.306, -3.809), (-2.733, -1.688, -4.377), (-2.303, -1.964, -4.938), (1.712, 4.286, -2.901), (1.062, 4.4, -2.525), (0.3705, 4.386, -2.214), (-0.3368, 4.246, -1.978), (-1.033, 3.984, -1.828), (-1.69, 3.611, -1.767), (-2.284, 3.14, -1.8), (-2.792, 2.59, -1.925), (-3.194, 1.982, -2.136), (-3.474, 1.34, -2.426), (-3.622, 0.6877, -2.783), (-3.633, 0.05055, -3.195), (-3.506, -0.547, -3.644), (-3.245, -1.082, -4.115), (-2.861, -1.534, -4.588), (-2.368, -1.885, -5.045), (1.021, 4.471, -2.648), (0.2894, 4.527, -2.455), (-0.4546, 4.45, -2.328), (-1.182, 4.244, -2.272), (-1.866, 3.916, -2.29), (-2.48, 3.48, -2.381), (-3.0, 2.951, -2.541), (-3.406, 2.35, -2.764), (-3.682, 1.701, -3.042), (-3.818, 1.028, -3.364), (-3.809, 0.3563, -3.718), (-3.655, -0.287, -4.089), (-3.363, -0.8777, -4.464), (-2.942, -1.393, -4.828), (-2.409, -1.813, -5.168), (1.005, 4.534, -2.781), (0.2578, 4.649, -2.716), (-0.5005, 4.628, -2.707), (-1.241, 4.47, -2.755), (-1.935, 4.182, -2.858), (-2.556, 3.775, -3.012), (-3.081, 3.264, -3.211), (-3.488, 2.669, -3.448), (-3.763, 2.014, -3.713), (-3.895, 1.322, -3.995), (-3.878, 0.6216, -4.286), (-3.714, -0.0614, -4.572), (-3.408, -0.7005, -4.844), (-2.973, -1.271, -5.09), (-2.426, -1.751, -5.301), (1.014, 4.584, -2.92), (0.2769, 4.748, -2.988), (-0.4727, 4.771, -3.103), (-1.205, 4.652, -3.259), (-1.893, 4.396, -3.45), (-2.51, 4.013, -3.67), (-3.032, 3.517, -3.909), (-3.438, 2.927, -4.159), (-3.714, 2.267, -4.41), (-3.848, 1.561, -4.653), (-3.836, 0.8361, -4.877), (-3.679, 0.121, -5.075), (-3.381, -0.5571, -5.239), (-2.954, -1.172, -5.362), (-2.416, -1.701, -5.44), (1.05, 4.621, -3.059), (0.3461, 4.82, -3.261), (-0.3723, 4.875, -3.499), (-1.078, 4.785, -3.762), (-1.743, 4.552, -4.042), (-2.343, 4.186, -4.328), (-2.854, 3.7, -4.608), (-3.257, 3.114, -4.872), (-3.537, 2.45, -5.109), (-3.681, 1.733, -5.311), (-3.686, 0.9917, -5.47), (-3.551, 0.2533, -5.579), (-3.28, -0.4532, -5.635), (-2.885, -1.101, -5.635), (-2.38, -1.664, -5.579), (1.109, 4.642, -3.193), (0.4626, 4.861, -3.524), (-0.2031, 4.935, -3.88), (-0.8624, 4.862, -4.248), (-1.49, 4.642, -4.613), (-2.062, 4.286, -4.962), (-2.556, 3.807, -5.281), (-2.953, 3.223, -5.558), (-3.238, 2.557, -5.782), (-3.4, 1.834, -5.945), (-3.433, 1.082, -6.04), (-3.335, 0.3304, -6.064), (-3.111, -0.3927, -6.016), (-2.769, -1.059, -5.897), (-2.321, -1.643, -5.713), (1.19, 4.647, -3.317), (0.622, 4.871, -3.766), (0.02831, 4.95, -4.232), (-0.5679, 4.88, -4.696), (-1.144, 4.665, -5.14), (-1.677, 4.311, -5.547), (-2.147, 3.833, -5.902), (-2.536, 3.25, -6.192), (-2.83, 2.583, -6.404), (-3.015, 1.859, -6.53), (-3.087, 1.104, -6.567), (-3.041, 0.3492, -6.512), (-2.88, -0.3779, -6.368), (-2.609, -1.049, -6.14), (-2.24, -1.638, -5.836), (1.29, 4.636, -3.425), (0.8181, 4.85, -3.979), (0.3131, 4.919, -4.541), (-0.2054, 4.84, -5.089), (-0.7175, 4.617, -5.602), (-1.203, 4.259, -6.061), (-1.644, 3.778, -6.448), (-2.024, 3.193, -6.748), (-2.327, 2.528, -6.949), (-2.542, 1.806, -7.044), (-2.661, 1.057, -7.03), (-2.678, 0.3091, -6.906), (-2.595, -0.4094, -6.677), (-2.413, -1.071, -6.353), (-2.14, -1.649, -5.945), (1.405, 4.609, -3.514), (1.044, 4.797, -4.154), (0.6403, 4.842, -4.795), (0.211, 4.743, -5.413), (-0.2278, 4.503, -5.983), (-0.6593, 4.131, -6.484), (-1.067, 3.643, -6.897), (-1.435, 3.055, -7.206), (-1.749, 2.392, -7.398), (-1.998, 1.679, -7.467), (-2.171, 0.9426, -7.41), (-2.262, 0.2116, -7.229), (-2.268, -0.486, -6.931), (-2.188, -1.123, -6.528), (-2.025, -1.676, -6.034), (1.531, 4.567, -3.581), (1.289, 4.715, -4.285), (0.9973, 4.723, -4.985), (0.6654, 4.592, -5.654), (0.3065, 4.325, -6.267), (-0.0656, 3.934, -6.8), (-0.4366, 3.433, -7.232), (-0.7923, 2.842, -7.547), (-1.119, 2.183, -7.734), (-1.404, 1.482, -7.783), (-1.637, 0.7649, -7.695), (-1.808, 0.06051, -7.471), (-1.911, -0.6047, -7.121), (-1.942, -1.205, -6.659), (-1.9, -1.718, -6.101), (1.662, 4.512, -3.623), (1.546, 4.608, -4.366), (1.37, 4.567, -5.103), (1.14, 4.393, -5.805), (0.865, 4.091, -6.444), (0.5549, 3.674, -6.996), (0.2221, 3.157, -7.441), (-0.1206, 2.56, -7.76), (-0.4602, 1.907, -7.942), (-0.7835, 1.222, -7.98), (-1.078, 0.531, -7.871), (-1.333, -0.1384, -7.621), (-1.538, -0.761, -7.239), (-1.685, -1.313, -6.74), (-1.769, -1.773, -6.142), (1.793, 4.446, -3.637), (1.805, 4.478, -4.395), (1.745, 4.379, -5.145), (1.618, 4.154, -5.858), (1.426, 3.81, -6.506), (1.178, 3.361, -7.066), (0.884, 2.825, -7.514), (0.5542, 2.222, -7.835), (0.2017, 1.575, -8.016), (-0.16, 0.9092, -8.049), (-0.517, 0.2498, -7.934), (-0.8555, -0.3776, -7.674), (-1.163, -0.9489, -7.281), (-1.426, -1.442, -6.769), (-1.637, -1.838, -6.157), (0.4425, 0.5562, -7.989), (0.02527, -0.06782, -7.88), (-0.3944, -0.6477, -7.628), (-1.177, -1.588, -6.744), (-1.51, -1.913, -6.144)], [], [(0, 1, 3, 2), (2, 3, 5, 4), (4, 5, 7, 6), (6, 7, 9, 8), (8, 9, 11, 10), (10, 11, 13, 12), (12, 13, 15, 14), (14, 15, 17, 16), (16, 17, 19, 18), (18, 19, 21, 20), (20, 21, 23, 22), (22, 23, 25, 24), (24, 25, 27, 26), (26, 27, 29, 28), (28, 29, 31, 30), (30, 31, 33, 32), (32, 33, 35, 34), (34, 35, 37, 36), (36, 37, 39, 38), (38, 39, 41, 40), (40, 41, 43, 42), (42, 43, 45, 44), (44, 45, 47, 46), (46, 47, 49, 48), (48, 49, 51, 50), (50, 51, 53, 52), (52, 53, 55, 54), (54, 55, 57, 56), (56, 57, 59, 58), (58, 59, 61, 60), (3, 1, 63, 61, 59, 57, 55, 53, 51, 49, 47, 45, 43, 41, 39, 37, 35, 33, 31, 29, 27, 25, 23, 21, 19, 17, 15, 13, 11, 9, 7, 5), (60, 61, 63, 62), (62, 63, 1, 0), (0, 2, 4, 6, 8, 10, 12, 14, 16, 18, 20, 22, 24, 26, 28, 30, 32, 34, 36, 38, 40, 42, 44, 46, 48, 50, 52, 54, 56, 58, 60, 62), (64, 65, 67, 66), (66, 67, 69, 68), (68, 69, 71, 70), (70, 71, 73, 72), (72, 73, 75, 74), (74, 75, 77, 76), (76, 77, 79, 78), (78, 79, 81, 80), (80, 81, 83, 82), (82, 83, 85, 84), (84, 85, 87, 86), (86, 87, 89, 88), (88, 89, 91, 90), (90, 91, 93, 92), (92, 93, 95, 94), (94, 95, 97, 96), (96, 97, 99, 98), (98, 99, 101, 100), (100, 101, 103, 102), (102, 103, 105, 104), (104, 105, 107, 106), (106, 107, 109, 108), (108, 109, 111, 110), (110, 111, 113, 112), (112, 113, 115, 114), (114, 115, 117, 116), (116, 117, 119, 118), (118, 119, 121, 120), (120, 121, 123, 122), (122, 123, 125, 124), (67, 65, 127, 125, 123, 121, 119, 117, 115, 113, 111, 109, 107, 105, 103, 101, 99, 97, 95, 93, 91, 89, 87, 85, 83, 81, 79, 77, 75, 73, 71, 69), (124, 125, 127, 126), (126, 127, 65, 64), (64, 66, 68, 70, 72, 74, 76, 78, 80, 82, 84, 86, 88, 90, 92, 94, 96, 98, 100, 102, 104, 106, 108, 110, 112, 114, 116, 118, 120, 122, 124, 126), (128, 129, 131, 130), (130, 131, 133, 132), (132, 133, 135, 134), (134, 135, 137, 136), (136, 137, 139, 138), (138, 139, 141, 140), (140, 141, 143, 142), (142, 143, 145, 144), (144, 145, 147, 146), (146, 147, 149, 148), (148, 149, 151, 150), (150, 151, 153, 152), (152, 153, 155, 154), (154, 155, 157, 156), (156, 157, 159, 158), (158, 159, 161, 160), (160, 161, 163, 162), (162, 163, 165, 164), (164, 165, 167, 166), (166, 167, 169, 168), (168, 169, 171, 170), (170, 171, 173, 172), (172, 173, 175, 174), (174, 175, 177, 176), (176, 177, 179, 178), (178, 179, 181, 180), (180, 181, 183, 182), (182, 183, 185, 184), (184, 185, 187, 186), (186, 187, 189, 188), (131, 129, 191, 189, 187, 185, 183, 181, 179, 177, 175, 173, 171, 169, 167, 165, 163, 161, 159, 157, 155, 153, 151, 149, 147, 145, 143, 141, 139, 137, 135, 133), (188, 189, 191, 190), (190, 191, 129, 128), (128, 130, 132, 134, 136, 138, 140, 142, 144, 146, 148, 150, 152, 154, 156, 158, 160, 162, 164, 166, 168, 170, 172, 174, 176, 178, 180, 182, 184, 186, 188, 190), (192, 193, 195, 194), (194, 195, 197, 196), (196, 197, 199, 198), (198, 199, 201, 200), (200, 201, 203, 202), (202, 203, 205, 204), (204, 205, 207, 206), (206, 207, 209, 208), (208, 209, 211, 210), (210, 211, 213, 212), (212, 213, 215, 214), (214, 215, 217, 216), (216, 217, 219, 218), (218, 219, 221, 220), (220, 221, 223, 222), (222, 223, 225, 224), (224, 225, 227, 226), (226, 227, 229, 228), (228, 229, 231, 230), (230, 231, 233, 232), (232, 233, 235, 234), (234, 235, 237, 236), (236, 237, 239, 238), (238, 239, 241, 240), (240, 241, 243, 242), (242, 243, 245, 244), (244, 245, 247, 246), (246, 247, 249, 248), (248, 249, 251, 250), (250, 251, 253, 252), (195, 193, 255, 253, 251, 249, 247, 245, 243, 241, 239, 237, 235, 233, 231, 229, 227, 225, 223, 221, 219, 217, 215, 213, 211, 209, 207, 205, 203, 201, 199, 197), (252, 253, 255, 254), (254, 255, 193, 192), (192, 194, 196, 198, 200, 202, 204, 206, 208, 210, 212, 214, 216, 218, 220, 222, 224, 226, 228, 230, 232, 234, 236, 238, 240, 242, 244, 246, 248, 250, 252, 254), (256, 257, 259, 258), (258, 259, 261, 260), (260, 261, 263, 262), (262, 263, 265, 264), (264, 265, 267, 266), (266, 267, 269, 268), (268, 269, 271, 270), (270, 271, 273, 272), (272, 273, 275, 274), (274, 275, 277, 276), (276, 277, 279, 278), (278, 279, 281, 280), (280, 281, 283, 282), (282, 283, 285, 284), (284, 285, 287, 286), (286, 287, 289, 288), (288, 289, 291, 290), (290, 291, 293, 292), (292, 293, 295, 294), (294, 295, 297, 296), (296, 297, 299, 298), (298, 299, 301, 300), (300, 301, 303, 302), (302, 303, 305, 304), (304, 305, 307, 306), (306, 307, 309, 308), (308, 309, 311, 310), (310, 311, 313, 312), (312, 313, 315, 314), (314, 315, 317, 316), (259, 257, 319, 317, 315, 313, 311, 309, 307, 305, 303, 301, 299, 297, 295, 293, 291, 289, 287, 285, 283, 281, 279, 277, 275, 273, 271, 269, 267, 265, 263, 261), (316, 317, 319, 318), (318, 319, 257, 256), (256, 258, 260, 262, 264, 266, 268, 270, 272, 274, 276, 278, 280, 282, 284, 286, 288, 290, 292, 294, 296, 298, 300, 302, 304, 306, 308, 310, 312, 314, 316, 318), (320, 321, 323, 322), (322, 323, 325, 324), (324, 325, 327, 326), (326, 327, 329, 328), (328, 329, 331, 330), (330, 331, 333, 332), (332, 333, 335, 334), (334, 335, 337, 336), (336, 337, 339, 338), (338, 339, 341, 340), (340, 341, 343, 342), (342, 343, 345, 344), (344, 345, 347, 346), (346, 347, 349, 348), (348, 349, 351, 350), (350, 351, 353, 352), (352, 353, 355, 354), (354, 355, 357, 356), (356, 357, 359, 358), (358, 359, 361, 360), (360, 361, 363, 362), (362, 363, 365, 364), (364, 365, 367, 366), (366, 367, 369, 368), (368, 369, 371, 370), (370, 371, 373, 372), (372, 373, 375, 374), (374, 375, 377, 376), (376, 377, 379, 378), (378, 379, 381, 380), (323, 321, 383, 381, 379, 377, 375, 373, 371, 369, 367, 365, 363, 361, 359, 357, 355, 353, 351, 349, 347, 345, 343, 341, 339, 337, 335, 333, 331, 329, 327, 325), (380, 381, 383, 382), (382, 383, 321, 320), (320, 322, 324, 326, 328, 330, 332, 334, 336, 338, 340, 342, 344, 346, 348, 350, 352, 354, 356, 358, 360, 362, 364, 366, 368, 370, 372, 374, 376, 378, 380, 382), (384, 385, 387, 386), (386, 387, 389, 388), (388, 389, 391, 390), (390, 391, 393, 392), (392, 393, 395, 394), (394, 395, 397, 396), (396, 397, 399, 398), (398, 399, 401, 400), (400, 401, 403, 402), (402, 403, 405, 404), (404, 405, 407, 406), (406, 407, 409, 408), (408, 409, 411, 410), (410, 411, 413, 412), (412, 413, 415, 414), (414, 415, 417, 416), (416, 417, 419, 418), (418, 419, 421, 420), (420, 421, 423, 422), (422, 423, 425, 424), (424, 425, 427, 426), (426, 427, 429, 428), (428, 429, 431, 430), (430, 431, 433, 432), (432, 433, 435, 434), (434, 435, 437, 436), (436, 437, 439, 438), (438, 439, 441, 440), (440, 441, 443, 442), (442, 443, 445, 444), (387, 385, 447, 445, 443, 441, 439, 437, 435, 433, 431, 429, 427, 425, 423, 421, 419, 417, 415, 413, 411, 409, 407, 405, 403, 401, 399, 397, 395, 393, 391, 389), (444, 445, 447, 446), (446, 447, 385, 384), (384, 386, 388, 390, 392, 394, 396, 398, 400, 402, 404, 406, 408, 410, 412, 414, 416, 418, 420, 422, 424, 426, 428, 430, 432, 434, 436, 438, 440, 442, 444, 446), (448, 449, 451, 450), (450, 451, 453, 452), (452, 453, 455, 454), (454, 455, 457, 456), (456, 457, 459, 458), (458, 459, 461, 460), (460, 461, 463, 462), (462, 463, 465, 464), (464, 465, 467, 466), (466, 467, 469, 468), (468, 469, 471, 470), (470, 471, 473, 472), (472, 473, 475, 474), (474, 475, 477, 476), (476, 477, 479, 478), (478, 479, 481, 480), (480, 481, 483, 482), (482, 483, 485, 484), (484, 485, 487, 486), (486, 487, 489, 488), (488, 489, 491, 490), (490, 491, 493, 492), (492, 493, 495, 494), (494, 495, 497, 496), (496, 497, 499, 498), (498, 499, 501, 500), (500, 501, 503, 502), (502, 503, 505, 504), (504, 505, 507, 506), (506, 507, 509, 508), (451, 449, 511, 509, 507, 505, 503, 501, 499, 497, 495, 493, 491, 489, 487, 485, 483, 481, 479, 477, 475, 473, 471, 469, 467, 465, 463, 461, 459, 457, 455, 453), (508, 509, 511, 510), (510, 511, 449, 448), (448, 450, 452, 454, 456, 458, 460, 462, 464, 466, 468, 470, 472, 474, 476, 478, 480, 482, 484, 486, 488, 490, 492, 494, 496, 498, 500, 502, 504, 506, 508, 510), (512, 513, 515, 514), (514, 515, 517, 516), (516, 517, 519, 518), (518, 519, 521, 520), (520, 521, 523, 522), (522, 523, 525, 524), (524, 525, 527, 526), (526, 527, 529, 528), (528, 529, 531, 530), (530, 531, 533, 532), (532, 533, 535, 534), (534, 535, 537, 536), (536, 537, 539, 538), (538, 539, 541, 540), (540, 541, 543, 542), (542, 543, 545, 544), (544, 545, 547, 546), (546, 547, 549, 548), (548, 549, 551, 550), (550, 551, 553, 552), (552, 553, 555, 554), (554, 555, 557, 556), (556, 557, 559, 558), (558, 559, 561, 560), (560, 561, 563, 562), (562, 563, 565, 564), (564, 565, 567, 566), (566, 567, 569, 568), (568, 569, 571, 570), (570, 571, 573, 572), (515, 513, 575, 573, 571, 569, 567, 565, 563, 561, 559, 557, 555, 553, 551, 549, 547, 545, 543, 541, 539, 537, 535, 533, 531, 529, 527, 525, 523, 521, 519, 517), (572, 573, 575, 574), (574, 575, 513, 512), (512, 514, 516, 518, 520, 522, 524, 526, 528, 530, 532, 534, 536, 538, 540, 542, 544, 546, 548, 550, 552, 554, 556, 558, 560, 562, 564, 566, 568, 570, 572, 574), (576, 577, 579, 578), (578, 579, 581, 580), (580, 581, 583, 582), (582, 583, 585, 584), (584, 585, 587, 586), (586, 587, 589, 588), (588, 589, 591, 590), (590, 591, 593, 592), (592, 593, 595, 594), (594, 595, 597, 596), (596, 597, 599, 598), (598, 599, 601, 600), (600, 601, 603, 602), (602, 603, 605, 604), (604, 605, 607, 606), (606, 607, 609, 608), (608, 609, 611, 610), (610, 611, 613, 612), (612, 613, 615, 614), (614, 615, 617, 616), (616, 617, 619, 618), (618, 619, 621, 620), (620, 621, 623, 622), (622, 623, 625, 624), (624, 625, 627, 626), (626, 627, 629, 628), (628, 629, 631, 630), (630, 631, 633, 632), (632, 633, 635, 634), (634, 635, 637, 636), (579, 577, 639, 637, 635, 633, 631, 629, 627, 625, 623, 621, 619, 617, 615, 613, 611, 609, 607, 605, 603, 601, 599, 597, 595, 593, 591, 589, 587, 585, 583, 581), (636, 637, 639, 638), (638, 639, 577, 576), (576, 578, 580, 582, 584, 586, 588, 590, 592, 594, 596, 598, 600, 602, 604, 606, 608, 610, 612, 614, 616, 618, 620, 622, 624, 626, 628, 630, 632, 634, 636, 638), (640, 641, 643, 642), (642, 643, 645, 644), (644, 645, 647, 646), (646, 647, 649, 648), (648, 649, 651, 650), (650, 651, 653, 652), (652, 653, 655, 654), (654, 655, 657, 656), (656, 657, 659, 658), (658, 659, 661, 660), (660, 661, 663, 662), (662, 663, 665, 664), (664, 665, 667, 666), (666, 667, 669, 668), (668, 669, 671, 670), (670, 671, 673, 672), (672, 673, 675, 674), (674, 675, 677, 676), (676, 677, 679, 678), (678, 679, 681, 680), (680, 681, 683, 682), (682, 683, 685, 684), (684, 685, 687, 686), (686, 687, 689, 688), (688, 689, 691, 690), (690, 691, 693, 692), (692, 693, 695, 694), (694, 695, 697, 696), (696, 697, 699, 698), (698, 699, 701, 700), (643, 641, 703, 701, 699, 697, 695, 693, 691, 689, 687, 685, 683, 681, 679, 677, 675, 673, 671, 669, 667, 665, 663, 661, 659, 657, 655, 653, 651, 649, 647, 645), (700, 701, 703, 702), (702, 703, 641, 640), (640, 642, 644, 646, 648, 650, 652, 654, 656, 658, 660, 662, 664, 666, 668, 670, 672, 674, 676, 678, 680, 682, 684, 686, 688, 690, 692, 694, 696, 698, 700, 702), (704, 705, 707, 706), (706, 707, 709, 708), (708, 709, 711, 710), (710, 711, 713, 712), (712, 713, 715, 714), (714, 715, 717, 716), (716, 717, 719, 718), (718, 719, 721, 720), (720, 721, 723, 722), (722, 723, 725, 724), (724, 725, 727, 726), (726, 727, 729, 728), (728, 729, 731, 730), (730, 731, 733, 732), (732, 733, 735, 734), (734, 735, 737, 736), (736, 737, 739, 738), (738, 739, 741, 740), (740, 741, 743, 742), (742, 743, 745, 744), (744, 745, 747, 746), (746, 747, 749, 748), (748, 749, 751, 750), (750, 751, 753, 752), (752, 753, 755, 754), (754, 755, 757, 756), (756, 757, 759, 758), (758, 759, 761, 760), (760, 761, 763, 762), (762, 763, 765, 764), (707, 705, 767, 765, 763, 761, 759, 757, 755, 753, 751, 749, 747, 745, 743, 741, 739, 737, 735, 733, 731, 729, 727, 725, 723, 721, 719, 717, 715, 713, 711, 709), (764, 765, 767, 766), (766, 767, 705, 704), (704, 706, 708, 710, 712, 714, 716, 718, 720, 722, 724, 726, 728, 730, 732, 734, 736, 738, 740, 742, 744, 746, 748, 750, 752, 754, 756, 758, 760, 762, 764, 766), (768, 769, 771, 770), (770, 771, 773, 772), (772, 773, 775, 774), (774, 775, 777, 776), (776, 777, 779, 778), (778, 779, 781, 780), (780, 781, 783, 782), (782, 783, 785, 784), (784, 785, 787, 786), (786, 787, 789, 788), (788, 789, 791, 790), (790, 791, 793, 792), (792, 793, 795, 794), (794, 795, 797, 796), (796, 797, 799, 798), (798, 799, 801, 800), (800, 801, 803, 802), (802, 803, 805, 804), (804, 805, 807, 806), (806, 807, 809, 808), (808, 809, 811, 810), (810, 811, 813, 812), (812, 813, 815, 814), (814, 815, 817, 816), (816, 817, 819, 818), (818, 819, 821, 820), (820, 821, 823, 822), (822, 823, 825, 824), (824, 825, 827, 826), (826, 827, 829, 828), (771, 769, 831, 829, 827, 825, 823, 821, 819, 817, 815, 813, 811, 809, 807, 805, 803, 801, 799, 797, 795, 793, 791, 789, 787, 785, 783, 781, 779, 777, 775, 773), (828, 829, 831, 830), (830, 831, 769, 768), (768, 770, 772, 774, 776, 778, 780, 782, 784, 786, 788, 790, 792, 794, 796, 798, 800, 802, 804, 806, 808, 810, 812, 814, 816, 818, 820, 822, 824, 826, 828, 830), (832, 833, 835, 834), (834, 835, 837, 836), (836, 837, 839, 838), (838, 839, 841, 840), (840, 841, 843, 842), (842, 843, 845, 844), (844, 845, 847, 846), (846, 847, 849, 848), (848, 849, 851, 850), (850, 851, 853, 852), (852, 853, 855, 854), (854, 855, 857, 856), (856, 857, 859, 858), (858, 859, 861, 860), (860, 861, 863, 862), (862, 863, 865, 864), (864, 865, 867, 866), (866, 867, 869, 868), (868, 869, 871, 870), (870, 871, 873, 872), (872, 873, 875, 874), (874, 875, 877, 876), (876, 877, 879, 878), (878, 879, 881, 880), (880, 881, 883, 882), (882, 883, 885, 884), (884, 885, 887, 886), (886, 887, 889, 888), (888, 889, 891, 890), (890, 891, 893, 892), (835, 833, 895, 893, 891, 889, 887, 885, 883, 881, 879, 877, 875, 873, 871, 869, 867, 865, 863, 861, 859, 857, 855, 853, 851, 849, 847, 845, 843, 841, 839, 837), (892, 893, 895, 894), (894, 895, 833, 832), (832, 834, 836, 838, 840, 842, 844, 846, 848, 850, 852, 854, 856, 858, 860, 862, 864, 866, 868, 870, 872, 874, 876, 878, 880, 882, 884, 886, 888, 890, 892, 894), (903, 902, 912, 913), (896, 1192, 906), (1101, 1377, 920), (904, 903, 913, 914), (897, 896, 906, 907), (1373, 904, 914, 915), (898, 897, 907, 908), (1374, 1373, 915, 916), (899, 898, 908, 909), (1375, 1374, 916, 917), (900, 899, 909, 910), (905, 1375, 917, 918), (901, 900, 910, 911), (1376, 905, 918, 919), (902, 901, 911, 912), (1377, 1376, 919, 920), (919, 918, 933, 934), (912, 911, 926, 927), (920, 919, 934, 935), (913, 912, 927, 928), (906, 1192, 921), (1101, 920, 935), (914, 913, 928, 929), (907, 906, 921, 922), (915, 914, 929, 930), (908, 907, 922, 923), (916, 915, 930, 931), (909, 908, 923, 924), (917, 916, 931, 932), (910, 909, 924, 925), (918, 917, 932, 933), (911, 910, 925, 926), (931, 930, 945, 946), (924, 923, 938, 939), (932, 931, 946, 947), (925, 924, 939, 940), (933, 932, 947, 948), (926, 925, 940, 941), (934, 933, 948, 949), (927, 926, 941, 942), (935, 934, 949, 950), (928, 927, 942, 943), (921, 1192, 936), (1101, 935, 950), (929, 928, 943, 944), (922, 921, 936, 937), (930, 929, 944, 945), (923, 922, 937, 938), (950, 949, 964, 965), (943, 942, 957, 958), (936, 1192, 951), (1101, 950, 965), (944, 943, 958, 959), (937, 936, 951, 952), (945, 944, 959, 960), (938, 937, 952, 953), (946, 945, 960, 961), (939, 938, 953, 954), (947, 946, 961, 962), (940, 939, 954, 955), (948, 947, 962, 963), (941, 940, 955, 956), (949, 948, 963, 964), (942, 941, 956, 957), (954, 953, 968, 969), (962, 961, 976, 977), (955, 954, 969, 970), (963, 962, 977, 978), (956, 955, 970, 971), (964, 963, 978, 979), (957, 956, 971, 972), (965, 964, 979, 980), (958, 957, 972, 973), (951, 1192, 966), (1101, 965, 980), (959, 958, 973, 974), (952, 951, 966, 967), (960, 959, 974, 975), (953, 952, 967, 968), (961, 960, 975, 976), (973, 972, 987, 988), (966, 1192, 981), (1101, 980, 995), (974, 973, 988, 989), (967, 966, 981, 982), (975, 974, 989, 990), (968, 967, 982, 983), (976, 975, 990, 991), (969, 968, 983, 984), (977, 976, 991, 992), (970, 969, 984, 985), (978, 977, 992, 993), (971, 970, 985, 986), (979, 978, 993, 994), (972, 971, 986, 987), (980, 979, 994, 995), (992, 991, 1006, 1007), (985, 984, 999, 1000), (993, 992, 1007, 1008), (986, 985, 1000, 1001), (994, 993, 1008, 1009), (987, 986, 1001, 1002), (995, 994, 1009, 1010), (988, 987, 1002, 1003), (981, 1192, 996), (1101, 995, 1010), (989, 988, 1003, 1004), (982, 981, 996, 997), (990, 989, 1004, 1005), (983, 982, 997, 998), (991, 990, 1005, 1006), (984, 983, 998, 999), (996, 1192, 1011), (1101, 1010, 1025), (1004, 1003, 1018, 1019), (997, 996, 1011, 1012), (1005, 1004, 1019, 1020), (998, 997, 1012, 1013), (1006, 1005, 1020, 1021), (999, 998, 1013, 1014), (1007, 1006, 1021, 1022), (1000, 999, 1014, 1015), (1008, 1007, 1022, 1023), (1001, 1000, 1015, 1016), (1009, 1008, 1023, 1024), (1002, 1001, 1016, 1017), (1010, 1009, 1024, 1025), (1003, 1002, 1017, 1018), (1015, 1014, 1029, 1030), (1023, 1022, 1037, 1038), (1016, 1015, 1030, 1031), (1024, 1023, 1038, 1039), (1017, 1016, 1031, 1032), (1025, 1024, 1039, 1040), (1018, 1017, 1032, 1033), (1011, 1192, 1026), (1101, 1025, 1040), (1019, 1018, 1033, 1034), (1012, 1011, 1026, 1027), (1020, 1019, 1034, 1035), (1013, 1012, 1027, 1028), (1021, 1020, 1035, 1036), (1014, 1013, 1028, 1029), (1022, 1021, 1036, 1037), (1034, 1033, 1048, 1049), (1027, 1026, 1041, 1042), (1035, 1034, 1049, 1050), (1028, 1027, 1042, 1043), (1036, 1035, 1050, 1051), (1029, 1028, 1043, 1044), (1037, 1036, 1051, 1052), (1030, 1029, 1044, 1045), (1038, 1037, 1052, 1053), (1031, 1030, 1045, 1046), (1039, 1038, 1053, 1054), (1032, 1031, 1046, 1047), (1040, 1039, 1054, 1055), (1033, 1032, 1047, 1048), (1026, 1192, 1041), (1101, 1040, 1055), (1053, 1052, 1067, 1068), (1046, 1045, 1060, 1061), (1054, 1053, 1068, 1069), (1047, 1046, 1061, 1062), (1055, 1054, 1069, 1070), (1048, 1047, 1062, 1063), (1041, 1192, 1056), (1101, 1055, 1070), (1049, 1048, 1063, 1064), (1042, 1041, 1056, 1057), (1050, 1049, 1064, 1065), (1043, 1042, 1057, 1058), (1051, 1050, 1065, 1066), (1044, 1043, 1058, 1059), (1052, 1051, 1066, 1067), (1045, 1044, 1059, 1060), (1065, 1064, 1079, 1080), (1058, 1057, 1072, 1073), (1066, 1065, 1080, 1081), (1059, 1058, 1073, 1074), (1067, 1066, 1081, 1082), (1060, 1059, 1074, 1075), (1068, 1067, 1082, 1083), (1061, 1060, 1075, 1076), (1069, 1068, 1083, 1084), (1062, 1061, 1076, 1077), (1070, 1069, 1084, 1085), (1063, 1062, 1077, 1078), (1056, 1192, 1071), (1101, 1070, 1085), (1064, 1063, 1078, 1079), (1057, 1056, 1071, 1072), (1084, 1083, 1098, 1099), (1077, 1076, 1091, 1092), (1085, 1084, 1099, 1100), (1078, 1077, 1092, 1093), (1071, 1192, 1086), (1101, 1085, 1100), (1079, 1078, 1093, 1094), (1072, 1071, 1086, 1087), (1080, 1079, 1094, 1095), (1073, 1072, 1087, 1088), (1081, 1080, 1095, 1096), (1074, 1073, 1088, 1089), (1082, 1081, 1096, 1097), (1075, 1074, 1089, 1090), (1083, 1082, 1097, 1098), (1076, 1075, 1090, 1091), (1088, 1087, 1103, 1104), (1096, 1095, 1111, 1112), (1089, 1088, 1104, 1105), (1097, 1096, 1112, 1113), (1090, 1089, 1105, 1106), (1098, 1097, 1113, 1114), (1091, 1090, 1106, 1107), (1099, 1098, 1114, 1115), (1092, 1091, 1107, 1108), (1100, 1099, 1115, 1116), (1093, 1092, 1108, 1109), (1086, 1192, 1102), (1101, 1100, 1116), (1094, 1093, 1109, 1110), (1087, 1086, 1102, 1103), (1095, 1094, 1110, 1111), (1108, 1107, 1122, 1123), (1116, 1115, 1130, 1131), (1109, 1108, 1123, 1124), (1102, 1192, 1117), (1101, 1116, 1131), (1110, 1109, 1124, 1125), (1103, 1102, 1117, 1118), (1111, 1110, 1125, 1126), (1104, 1103, 1118, 1119), (1112, 1111, 1126, 1127), (1105, 1104, 1119, 1120), (1113, 1112, 1127, 1128), (1106, 1105, 1120, 1121), (1114, 1113, 1128, 1129), (1107, 1106, 1121, 1122), (1115, 1114, 1129, 1130), (1127, 1126, 1141, 1142), (1120, 1119, 1134, 1135), (1128, 1127, 1142, 1143), (1121, 1120, 1135, 1136), (1129, 1128, 1143, 1144), (1122, 1121, 1136, 1137), (1130, 1129, 1144, 1145), (1123, 1122, 1137, 1138), (1131, 1130, 1145, 1146), (1124, 1123, 1138, 1139), (1117, 1192, 1132), (1101, 1131, 1146), (1125, 1124, 1139, 1140), (1118, 1117, 1132, 1133), (1126, 1125, 1140, 1141), (1119, 1118, 1133, 1134), (1146, 1145, 1160, 1161), (1139, 1138, 1153, 1154), (1132, 1192, 1147), (1101, 1146, 1161), (1140, 1139, 1154, 1155), (1133, 1132, 1147, 1148), (1141, 1140, 1155, 1156), (1134, 1133, 1148, 1149), (1142, 1141, 1156, 1157), (1135, 1134, 1149, 1150), (1143, 1142, 1157, 1158), (1136, 1135, 1150, 1151), (1144, 1143, 1158, 1159), (1137, 1136, 1151, 1152), (1145, 1144, 1159, 1160), (1138, 1137, 1152, 1153), (1150, 1149, 1164, 1165), (1158, 1157, 1172, 1173), (1151, 1150, 1165, 1166), (1159, 1158, 1173, 1174), (1152, 1151, 1166, 1167), (1160, 1159, 1174, 1175), (1153, 1152, 1167, 1168), (1161, 1160, 1175, 1176), (1154, 1153, 1168, 1169), (1147, 1192, 1162), (1101, 1161, 1176), (1155, 1154, 1169, 1170), (1148, 1147, 1162, 1163), (1156, 1155, 1170, 1171), (1149, 1148, 1163, 1164), (1157, 1156, 1171, 1172), (1169, 1168, 1183, 1184), (1162, 1192, 1177), (1101, 1176, 1191), (1170, 1169, 1184, 1185), (1163, 1162, 1177, 1178), (1171, 1170, 1185, 1186), (1164, 1163, 1178, 1179), (1172, 1171, 1186, 1187), (1165, 1164, 1179, 1180), (1173, 1172, 1187, 1188), (1166, 1165, 1180, 1181), (1174, 1173, 1188, 1189), (1167, 1166, 1181, 1182), (1175, 1174, 1189, 1190), (1168, 1167, 1182, 1183), (1176, 1175, 1190, 1191), (1188, 1187, 1203, 1204), (1181, 1180, 1196, 1197), (1189, 1188, 1204, 1205), (1182, 1181, 1197, 1198), (1190, 1189, 1205, 1206), (1183, 1182, 1198, 1199), (1191, 1190, 1206, 1207), (1184, 1183, 1199, 1200), (1177, 1192, 1193), (1101, 1191, 1207), (1185, 1184, 1200, 1201), (1178, 1177, 1193, 1194), (1186, 1185, 1201, 1202), (1179, 1178, 1194, 1195), (1187, 1186, 1202, 1203), (1180, 1179, 1195, 1196), (1101, 1207, 1222), (1201, 1200, 1215, 1216), (1194, 1193, 1208, 1209), (1202, 1201, 1216, 1217), (1195, 1194, 1209, 1210), (1203, 1202, 1217, 1218), (1196, 1195, 1210, 1211), (1204, 1203, 1218, 1219), (1197, 1196, 1211, 1212), (1205, 1204, 1219, 1220), (1198, 1197, 1212, 1213), (1206, 1205, 1220, 1221), (1199, 1198, 1213, 1214), (1207, 1206, 1221, 1222), (1200, 1199, 1214, 1215), (1193, 1192, 1208), (1220, 1219, 1234, 1235), (1213, 1212, 1227, 1228), (1221, 1220, 1235, 1236), (1214, 1213, 1228, 1229), (1222, 1221, 1236, 1237), (1215, 1214, 1229, 1230), (1208, 1192, 1223), (1101, 1222, 1237), (1216, 1215, 1230, 1231), (1209, 1208, 1223, 1224), (1217, 1216, 1231, 1232), (1210, 1209, 1224, 1225), (1218, 1217, 1232, 1233), (1211, 1210, 1225, 1226), (1219, 1218, 1233, 1234), (1212, 1211, 1226, 1227), (1224, 1223, 1238, 1239), (1232, 1231, 1246, 1247), (1225, 1224, 1239, 1240), (1233, 1232, 1247, 1248), (1226, 1225, 1240, 1241), (1234, 1233, 1248, 1249), (1227, 1226, 1241, 1242), (1235, 1234, 1249, 1250), (1228, 1227, 1242, 1243), (1236, 1235, 1250, 1251), (1229, 1228, 1243, 1244), (1237, 1236, 1251, 1252), (1230, 1229, 1244, 1245), (1223, 1192, 1238), (1101, 1237, 1252), (1231, 1230, 1245, 1246), (1243, 1242, 1257, 1258), (1251, 1250, 1265, 1266), (1244, 1243, 1258, 1259), (1252, 1251, 1266, 1267), (1245, 1244, 1259, 1260), (1238, 1192, 1253), (1101, 1252, 1267), (1246, 1245, 1260, 1261), (1239, 1238, 1253, 1254), (1247, 1246, 1261, 1262), (1240, 1239, 1254, 1255), (1248, 1247, 1262, 1263), (1241, 1240, 1255, 1256), (1249, 1248, 1263, 1264), (1242, 1241, 1256, 1257), (1250, 1249, 1264, 1265), (1262, 1261, 1276, 1277), (1255, 1254, 1269, 1270), (1263, 1262, 1277, 1278), (1256, 1255, 1270, 1271), (1264, 1263, 1278, 1279), (1257, 1256, 1271, 1272), (1265, 1264, 1279, 1280), (1258, 1257, 1272, 1273), (1266, 1265, 1280, 1281), (1259, 1258, 1273, 1274), (1267, 1266, 1281, 1282), (1260, 1259, 1274, 1275), (1253, 1192, 1268), (1101, 1267, 1282), (1261, 1260, 1275, 1276), (1254, 1253, 1268, 1269), (1281, 1280, 1295, 1296), (1274, 1273, 1288, 1289), (1282, 1281, 1296, 1297), (1275, 1274, 1289, 1290), (1268, 1192, 1283), (1101, 1282, 1297), (1276, 1275, 1290, 1291), (1269, 1268, 1283, 1284), (1277, 1276, 1291, 1292), (1270, 1269, 1284, 1285), (1278, 1277, 1292, 1293), (1271, 1270, 1285, 1286), (1279, 1278, 1293, 1294), (1272, 1271, 1286, 1287), (1280, 1279, 1294, 1295), (1273, 1272, 1287, 1288), (1285, 1284, 1299, 1300), (1293, 1292, 1307, 1308), (1286, 1285, 1300, 1301), (1294, 1293, 1308, 1309), (1287, 1286, 1301, 1302), (1295, 1294, 1309, 1310), (1288, 1287, 1302, 1303), (1296, 1295, 1310, 1311), (1289, 1288, 1303, 1304), (1297, 1296, 1311, 1312), (1290, 1289, 1304, 1305), (1283, 1192, 1298), (1101, 1297, 1312), (1291, 1290, 1305, 1306), (1284, 1283, 1298, 1299), (1292, 1291, 1306, 1307), (1304, 1303, 1318, 1319), (1312, 1311, 1326, 1327), (1305, 1304, 1319, 1320), (1298, 1192, 1313), (1101, 1312, 1327), (1306, 1305, 1320, 1321), (1299, 1298, 1313, 1314), (1307, 1306, 1321, 1322), (1300, 1299, 1314, 1315), (1308, 1307, 1322, 1323), (1301, 1300, 1315, 1316), (1309, 1308, 1323, 1324), (1302, 1301, 1316, 1317), (1310, 1309, 1324, 1325), (1303, 1302, 1317, 1318), (1311, 1310, 1325, 1326), (1323, 1322, 1337, 1338), (1316, 1315, 1330, 1331), (1324, 1323, 1338, 1339), (1317, 1316, 1331, 1332), (1325, 1324, 1339, 1340), (1318, 1317, 1332, 1333), (1326, 1325, 1340, 1341), (1319, 1318, 1333, 1334), (1327, 1326, 1341, 1342), (1320, 1319, 1334, 1335), (1313, 1192, 1328), (1101, 1327, 1342), (1321, 1320, 1335, 1336), (1314, 1313, 1328, 1329), (1322, 1321, 1336, 1337), (1315, 1314, 1329, 1330), (1342, 1341, 1356, 1357), (1335, 1334, 1349, 1350), (1328, 1192, 1343), (1101, 1342, 1357), (1336, 1335, 1350, 1351), (1329, 1328, 1343, 1344), (1337, 1336, 1351, 1352), (1330, 1329, 1344, 1345), (1338, 1337, 1352, 1353), (1331, 1330, 1345, 1346), (1339, 1338, 1353, 1354), (1332, 1331, 1346, 1347), (1340, 1339, 1354, 1355), (1333, 1332, 1347, 1348), (1341, 1340, 1355, 1356), (1334, 1333, 1348, 1349), (1354, 1353, 1368, 1369), (1347, 1346, 1361, 1362), (1355, 1354, 1369, 1370), (1348, 1347, 1362, 1363), (1356, 1355, 1370, 1371), (1349, 1348, 1363, 1364), (1357, 1356, 1371, 1372), (1350, 1349, 1364, 1365), (1343, 1192, 1358), (1101, 1357, 1372), (1351, 1350, 1365, 1366), (1344, 1343, 1358, 1359), (1352, 1351, 1366, 1367), (1345, 1344, 1359, 1360), (1353, 1352, 1367, 1368), (1346, 1345, 1360, 1361), (1358, 1192, 896), (1101, 1372, 1377), (1366, 1365, 903, 904), (1359, 1358, 896, 897), (1367, 1366, 904, 1373), (1360, 1359, 897, 898), (1368, 1367, 1373, 1374), (1361, 1360, 898, 899), (1369, 1368, 1374, 1375), (1362, 1361, 899, 900), (1370, 1369, 1375, 905), (1363, 1362, 900, 901), (1371, 1370, 905, 1376), (1364, 1363, 901, 902), (1372, 1371, 1376, 1377), (1365, 1364, 902, 903)])
me_cylinder.use_remesh_preserve_volume = False
me_cylinder.use_remesh_preserve_attributes = False
me_cylinder.use_mirror_vertex_groups = False
me_cylinder.update()

# ---- objects
ob_3dpolylefthand = bpy.data.objects.new('3dPolyLeftHand', me_cylinder)
ob_camera = bpy.data.objects.new('Camera', cam_camera)

# ---- transforms, parenting, visibility, modifiers, constraints
ob_3dpolylefthand.location = (0.4171, 1.107, 1.357)
ob_3dpolylefthand.rotation_euler = (-4.276, -0.3942, -0.2343)
ob_3dpolylefthand.scale = (0.2887, 0.2887, -0.2887)
ob_3dpolylefthand.lineart.crease_threshold = 0.0
ob_camera.location = (7.481, -6.508, 5.344)
ob_camera.rotation_euler = (1.109, 0.0, 0.8149)
ob_camera.lock_rotations_4d = False
ob_camera.empty_display_type = 'ARROWS'
ob_camera.color = (0.0, 0.0, 0.0, 0.0)
ob_camera.display_type = 'WIRE'
ob_camera.lineart.crease_threshold = 0.0

# ---- collection membership
col_collection_1.objects.link(ob_3dpolylefthand)
col_collection_1.objects.link(ob_camera)

# ---- scene / render settings (as saved in the file)
scene.camera = ob_camera
scene.frame_start = 1; scene.frame_end = 250; scene.frame_set(1)
scene.render.engine = 'BLENDER_EEVEE_NEXT'
scene.render.resolution_percentage = 50
scene.render.dither_intensity = 0.0
scene.cycles.use_denoising = False
scene.cycles.samples = 128
scene.cycles.sampling_pattern = 'TABULATED_SOBOL'
scene.cycles.use_adaptive_sampling = False
scene.cycles.use_light_tree = False
scene.cycles.blur_glossy = 0.0
scene.cycles.sample_clamp_indirect = 0.0
scene.view_settings.view_transform = 'Standard'
bpy.context.view_layer.update()

# ---- added for rendering (the .blend has no usable light): sun
light_auto_sun = bpy.data.lights.new('AutoSun', 'SUN')
light_auto_sun.energy = 3.0
light_auto_sun.angle = 0.0523599
ob_auto_sun = bpy.data.objects.new('AutoSun', light_auto_sun)
scene.collection.objects.link(ob_auto_sun)
ob_auto_sun.rotation_euler = (0.872665, 0.174533, 0.523599)
bpy.context.view_layer.update()

